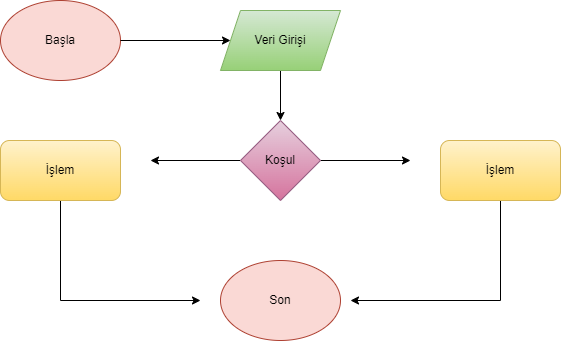

The diagram above was exported from draw.io. Its source (the exported page's mxGraphModel, read from the mxfile embedded in the PNG):
<mxGraphModel dx="880" dy="476" grid="1" gridSize="10" guides="1" tooltips="1" connect="1" arrows="1" fold="1" page="1" pageScale="1" pageWidth="827" pageHeight="1169" math="0" shadow="0">
  <root>
    <mxCell id="0" />
    <mxCell id="1" parent="0" />
    <mxCell id="bb_tsEHKSqaDjwOmZu7q-1" value="Başla" style="ellipse;whiteSpace=wrap;html=1;fillColor=#fad9d5;strokeColor=#ae4132;" vertex="1" parent="1">
      <mxGeometry x="80" y="40" width="120" height="80" as="geometry" />
    </mxCell>
    <mxCell id="bb_tsEHKSqaDjwOmZu7q-5" value="Son" style="ellipse;whiteSpace=wrap;html=1;fillColor=#fad9d5;strokeColor=#ae4132;" vertex="1" parent="1">
      <mxGeometry x="300" y="300" width="120" height="80" as="geometry" />
    </mxCell>
    <mxCell id="bb_tsEHKSqaDjwOmZu7q-11" value="" style="edgeStyle=orthogonalEdgeStyle;rounded=0;orthogonalLoop=1;jettySize=auto;html=1;" edge="1" parent="1" source="bb_tsEHKSqaDjwOmZu7q-1" target="bb_tsEHKSqaDjwOmZu7q-2">
      <mxGeometry relative="1" as="geometry">
        <mxPoint x="110" y="90" as="sourcePoint" />
        <mxPoint x="400" y="200" as="targetPoint" />
      </mxGeometry>
    </mxCell>
    <mxCell id="bb_tsEHKSqaDjwOmZu7q-15" style="edgeStyle=orthogonalEdgeStyle;rounded=0;orthogonalLoop=1;jettySize=auto;html=1;entryX=0.5;entryY=0;entryDx=0;entryDy=0;" edge="1" parent="1" source="bb_tsEHKSqaDjwOmZu7q-2" target="bb_tsEHKSqaDjwOmZu7q-12">
      <mxGeometry relative="1" as="geometry" />
    </mxCell>
    <mxCell id="bb_tsEHKSqaDjwOmZu7q-2" value="Veri Girişi" style="shape=parallelogram;perimeter=parallelogramPerimeter;whiteSpace=wrap;html=1;fixedSize=1;fillColor=#d5e8d4;strokeColor=#82b366;gradientColor=#97d077;" vertex="1" parent="1">
      <mxGeometry x="300" y="50" width="120" height="60" as="geometry" />
    </mxCell>
    <mxCell id="bb_tsEHKSqaDjwOmZu7q-16" style="edgeStyle=orthogonalEdgeStyle;rounded=0;orthogonalLoop=1;jettySize=auto;html=1;" edge="1" parent="1" source="bb_tsEHKSqaDjwOmZu7q-12">
      <mxGeometry relative="1" as="geometry">
        <mxPoint x="230" y="200" as="targetPoint" />
      </mxGeometry>
    </mxCell>
    <mxCell id="bb_tsEHKSqaDjwOmZu7q-17" style="edgeStyle=orthogonalEdgeStyle;rounded=0;orthogonalLoop=1;jettySize=auto;html=1;" edge="1" parent="1" source="bb_tsEHKSqaDjwOmZu7q-12">
      <mxGeometry relative="1" as="geometry">
        <mxPoint x="490" y="200" as="targetPoint" />
      </mxGeometry>
    </mxCell>
    <mxCell id="bb_tsEHKSqaDjwOmZu7q-12" value="Koşul" style="rhombus;whiteSpace=wrap;html=1;fillColor=#e6d0de;strokeColor=#996185;gradientColor=#d5739d;" vertex="1" parent="1">
      <mxGeometry x="320" y="160" width="80" height="80" as="geometry" />
    </mxCell>
    <mxCell id="bb_tsEHKSqaDjwOmZu7q-21" style="edgeStyle=orthogonalEdgeStyle;rounded=0;orthogonalLoop=1;jettySize=auto;html=1;" edge="1" parent="1" source="bb_tsEHKSqaDjwOmZu7q-13">
      <mxGeometry relative="1" as="geometry">
        <mxPoint x="280" y="340" as="targetPoint" />
        <Array as="points">
          <mxPoint x="140" y="340" />
        </Array>
      </mxGeometry>
    </mxCell>
    <mxCell id="bb_tsEHKSqaDjwOmZu7q-13" value="İşlem" style="rounded=1;whiteSpace=wrap;html=1;fillColor=#fff2cc;strokeColor=#d6b656;gradientColor=#ffd966;" vertex="1" parent="1">
      <mxGeometry x="80" y="180" width="120" height="60" as="geometry" />
    </mxCell>
    <mxCell id="bb_tsEHKSqaDjwOmZu7q-18" style="edgeStyle=orthogonalEdgeStyle;rounded=0;orthogonalLoop=1;jettySize=auto;html=1;" edge="1" parent="1" source="bb_tsEHKSqaDjwOmZu7q-14">
      <mxGeometry relative="1" as="geometry">
        <mxPoint x="430" y="340" as="targetPoint" />
        <Array as="points">
          <mxPoint x="580" y="340" />
        </Array>
      </mxGeometry>
    </mxCell>
    <mxCell id="bb_tsEHKSqaDjwOmZu7q-14" value="İşlem" style="rounded=1;whiteSpace=wrap;html=1;fillColor=#fff2cc;strokeColor=#d6b656;gradientColor=#ffd966;" vertex="1" parent="1">
      <mxGeometry x="520" y="180" width="120" height="60" as="geometry" />
    </mxCell>
  </root>
</mxGraphModel>